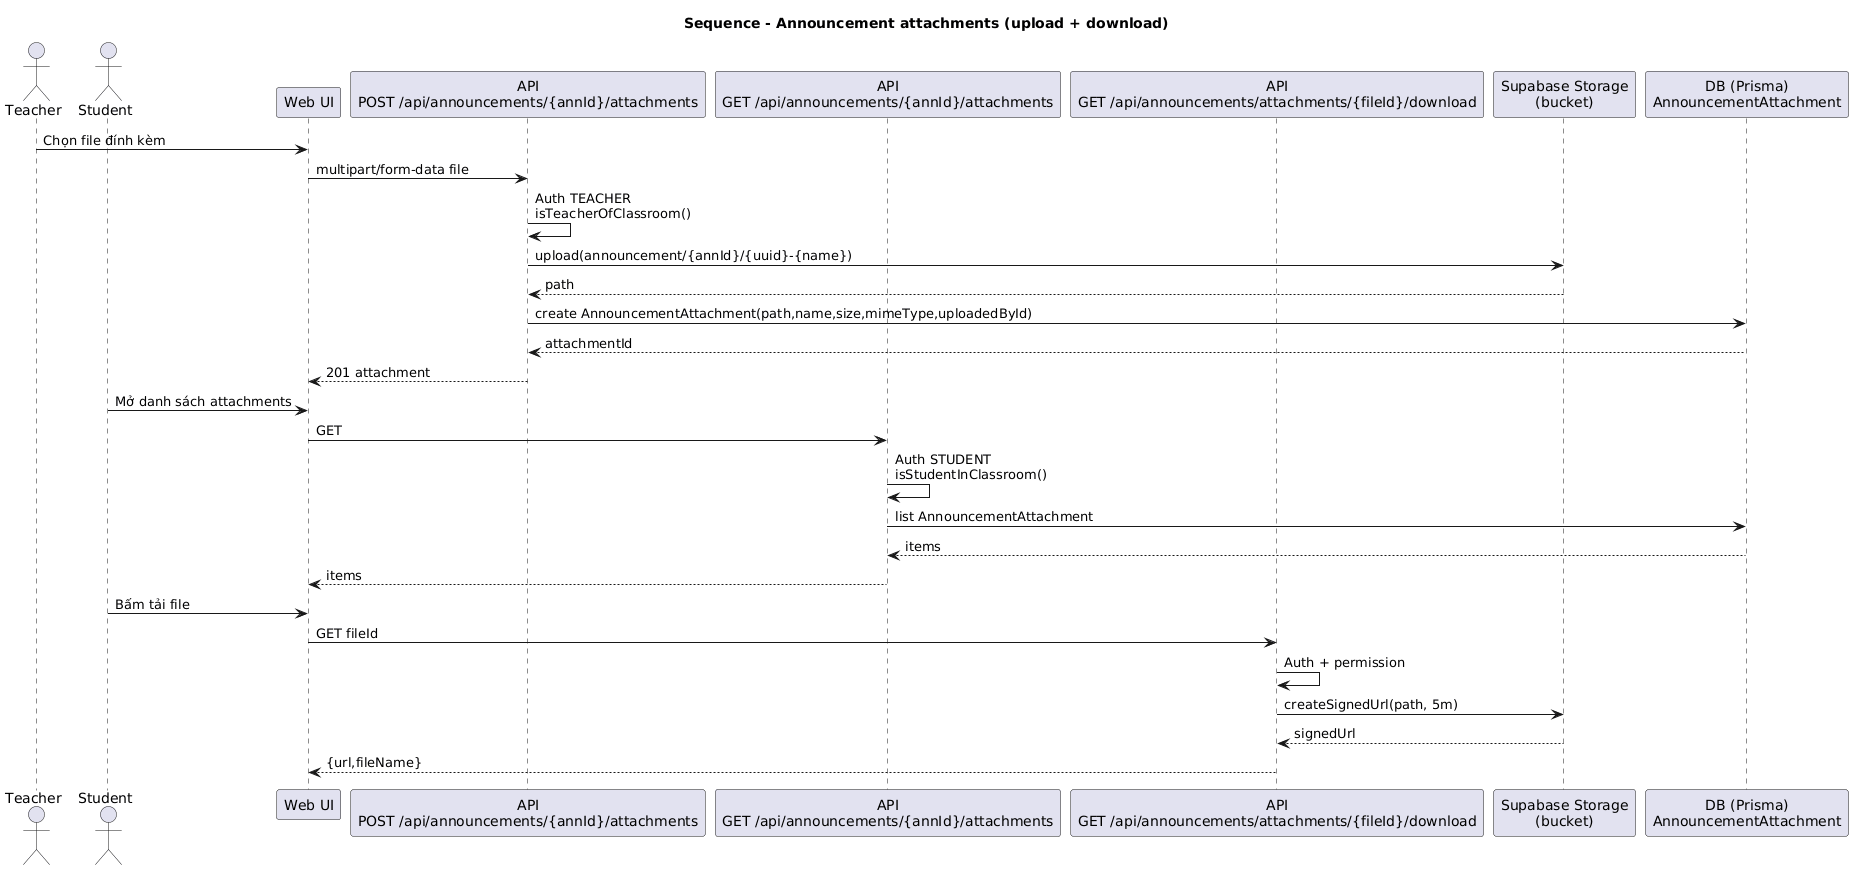

The diagram above was rendered by PlantUML. Its source (embedded in the PNG):
@startuml
title Sequence - Announcement attachments (upload + download)

actor Teacher
actor Student
participant "Web UI" as UI
participant "API\nPOST /api/announcements/{annId}/attachments" as UpAPI
participant "API\nGET /api/announcements/{annId}/attachments" as ListAPI
participant "API\nGET /api/announcements/attachments/{fileId}/download" as DlAPI
participant "Supabase Storage\n(bucket)" as Storage
participant "DB (Prisma)\nAnnouncementAttachment" as DB

Teacher -> UI : Chọn file đính kèm
UI -> UpAPI : multipart/form-data file
UpAPI -> UpAPI : Auth TEACHER\nisTeacherOfClassroom()
UpAPI -> Storage : upload(announcement/{annId}/{uuid}-{name})
Storage --> UpAPI : path
UpAPI -> DB : create AnnouncementAttachment(path,name,size,mimeType,uploadedById)
DB --> UpAPI : attachmentId
UpAPI --> UI : 201 attachment

Student -> UI : Mở danh sách attachments
UI -> ListAPI : GET
ListAPI -> ListAPI : Auth STUDENT\nisStudentInClassroom()
ListAPI -> DB : list AnnouncementAttachment
DB --> ListAPI : items
ListAPI --> UI : items

Student -> UI : Bấm tải file
UI -> DlAPI : GET fileId
DlAPI -> DlAPI : Auth + permission
DlAPI -> Storage : createSignedUrl(path, 5m)
Storage --> DlAPI : signedUrl
DlAPI --> UI : {url,fileName}
@enduml